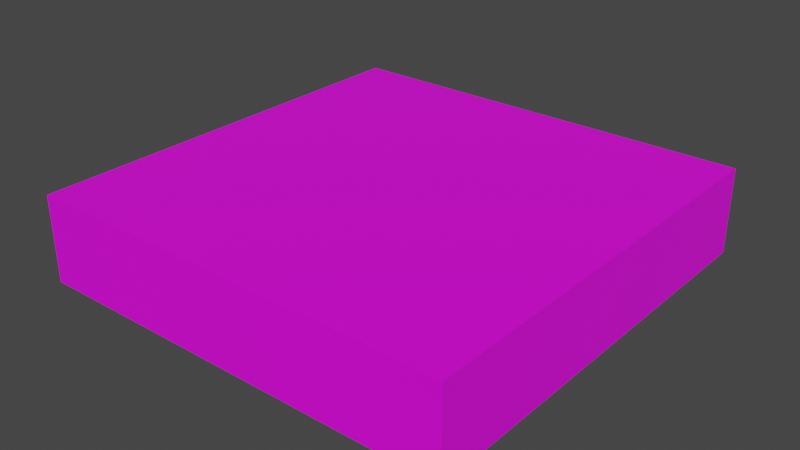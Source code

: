 # Source: holz_platte.blend  (saved by Blender 2.83.19; exported with 4.5.12 LTS)
import bpy
from mathutils import Matrix  # noqa: F401  (used for matrix-valued properties, if any)

bpy.ops.wm.read_factory_settings(use_empty=True)
scene = bpy.context.scene
scene.name = 'Scene'

# ---- collections
col_collection = bpy.data.collections.new('Collection'); scene.collection.children.link(col_collection)

# ---- images (referenced by path relative to the original .blend; pixels are not part of the script)
import os
ASSET_DIR = os.environ.get("B2B_ASSET_DIR", "")  # directory of the original .blend (textures are referenced by path, not embedded)
HERE = os.path.dirname(os.path.abspath(__file__))  # packed textures are extracted next to this script under _unpacked/

def load_image(name, relpath, width, height, colorspace="sRGB"):
    """Load a texture the original file referenced (path relative to the .blend, or extracted next to this script)."""
    p = next((c for c in (os.path.join(HERE, relpath), os.path.join(ASSET_DIR, relpath)) if relpath and os.path.exists(c)), "")
    if p:
        img = bpy.data.images.load(p, check_existing=True)
        img.name = name
    else:  # same state as the original file: an image datablock whose file is absent (Cycles renders it pink)
        img = bpy.data.images.new(name, width, height)
        img.source = "FILE"
        img.filepath = "//" + (relpath or name)
    img.colorspace_settings.name = colorspace
    return img
img_textured_holz_block_png = load_image('textured_holz_block.png', 'textured_holz_block.png', 1024, 1024, 'sRGB')

# ---- materials (node trees are filled in below, after node groups)
mat_material_001 = bpy.data.materials.new('Material.001')
mat_material_001.use_transparent_shadow = False

# ---- material node trees
mat_material_001.use_nodes = True; mat_material_001.node_tree.nodes.clear()
_N = mat_material_001.node_tree.nodes; _L = mat_material_001.node_tree.links
n0 = _N.new('ShaderNodeBsdfPrincipled'); n0.name = 'Principled BSDF'; n0.location = (10, 300)
n0.distribution = 'GGX'
n0.subsurface_method = 'BURLEY'
n0.inputs[3].default_value = 1.45
n0.inputs[27].default_value = (0.0, 0.0, 0.0, 1.0)
n0.inputs[28].default_value = 1.0
n1 = _N.new('ShaderNodeOutputMaterial'); n1.name = 'Material Output'; n1.location = (300, 300)
n2 = _N.new('ShaderNodeTexImage'); n2.name = 'Image Texture'; n2.location = (-280, 280)
n2.image = img_textured_holz_block_png
_L.new(n0.outputs[0], n1.inputs[0])
_L.new(n2.outputs[0], n0.inputs[0])
n1.is_active_output = True

# ---- world
world_world = bpy.data.worlds.new('World'); scene.world = world_world
world_world.use_nodes = True; world_world.node_tree.nodes.clear()
_N = world_world.node_tree.nodes; _L = world_world.node_tree.links
n0 = _N.new('ShaderNodeOutputWorld'); n0.name = 'World Output'; n0.location = (300, 300)
n1 = _N.new('ShaderNodeBackground'); n1.name = 'Background'; n1.location = (10, 300)
n1.inputs[0].default_value = (0.05088, 0.05088, 0.05088, 1.0)
_L.new(n1.outputs[0], n0.inputs[0])
n0.is_active_output = True
world_world.color = (0.05088, 0.05088, 0.05088)
world_world.use_sun_shadow = False
world_world.sun_shadow_jitter_overblur = 0.0

# ---- meshes
me_cube = bpy.data.meshes.new('Cube')
me_cube.from_pydata([(-1.0, -1.0, -1.0), (-1.0, -1.0, 1.0), (-1.0, 1.0, -1.0), (-1.0, 1.0, 1.0), (1.0, -1.0, -1.0), (1.0, -1.0, 1.0), (1.0, 1.0, -1.0), (1.0, 1.0, 1.0)], [], [(0, 1, 3, 2), (2, 3, 7, 6), (6, 7, 5, 4), (4, 5, 1, 0), (2, 6, 4, 0), (7, 3, 1, 5)])
_uv = me_cube.uv_layers.new(name='UVMap')
_uv.uv.foreach_set('vector', [0.375, 0.0, 0.625, 0.0, 0.625, 0.25, 0.375, 0.25, 0.375, 0.25, 0.625, 0.25, 0.625, 0.5, 0.375, 0.5, 0.375, 0.5, 0.625, 0.5, 0.625, 0.75, 0.375, 0.75, 0.375, 0.75, 0.625, 0.75, 0.625, 1.0, 0.375, 1.0, 0.125, 0.5, 0.375, 0.5, 0.375, 0.75, 0.125, 0.75, 0.625, 0.5, 0.875, 0.5, 0.875, 0.75, 0.625, 0.75])
me_cube.materials.append(mat_material_001)
me_cube.use_remesh_fix_poles = True
me_cube.use_remesh_preserve_attributes = False
me_cube.use_mirror_vertex_groups = False
me_cube.update()

# ---- objects
ob_cube = bpy.data.objects.new('Cube', me_cube)

# ---- transforms, parenting, visibility, modifiers, constraints
ob_cube.location = (0.0, 0.0, 0.0)
ob_cube.scale = (1.0, 1.0, 0.2)
ob_cube.lineart.crease_threshold = 0.0

# ---- collection membership
col_collection.objects.link(ob_cube)

# ---- scene / render settings (as saved in the file)
scene.frame_start = 1; scene.frame_end = 250; scene.frame_set(1)
scene.render.engine = 'BLENDER_EEVEE_NEXT'
scene.cycles.use_denoising = False
scene.cycles.samples = 128
scene.cycles.sampling_pattern = 'TABULATED_SOBOL'
scene.cycles.use_adaptive_sampling = False
scene.cycles.use_light_tree = False
scene.view_settings.view_transform = 'Filmic'
bpy.context.view_layer.update()

# ---- added for rendering (the .blend has no active camera and no usable light): camera, sun
cam_auto = bpy.data.cameras.new('AutoCamera')
cam_auto.lens = 50.0
cam_auto.sensor_width = 36.0
cam_auto.clip_end = 1000.0
ob_auto_camera = bpy.data.objects.new('AutoCamera', cam_auto)
scene.collection.objects.link(ob_auto_camera)
ob_auto_camera.location = (2.64297, -3.17156, 2.11438)
ob_auto_camera.rotation_euler = (1.09748, -7.21219e-08, 0.694738)
scene.camera = ob_auto_camera
light_auto_sun = bpy.data.lights.new('AutoSun', 'SUN')
light_auto_sun.energy = 3.0
light_auto_sun.angle = 0.0523599
ob_auto_sun = bpy.data.objects.new('AutoSun', light_auto_sun)
scene.collection.objects.link(ob_auto_sun)
ob_auto_sun.rotation_euler = (0.872665, 0.174533, 0.523599)
bpy.context.view_layer.update()
